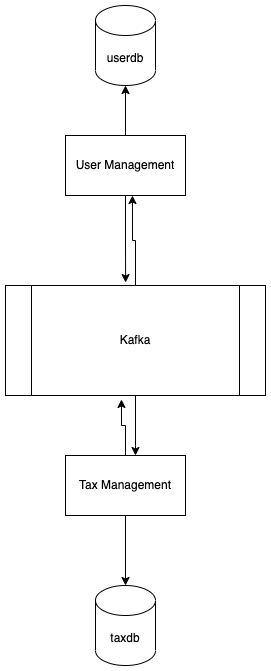

The diagram above was exported from draw.io. Its source (the exported page's mxGraphModel, read from the mxfile embedded in the PNG):
<mxGraphModel dx="1022" dy="741" grid="1" gridSize="10" guides="1" tooltips="1" connect="1" arrows="1" fold="1" page="1" pageScale="1" pageWidth="300" pageHeight="300" math="0" shadow="0">
  <root>
    <mxCell id="0" />
    <mxCell id="1" parent="0" />
    <mxCell id="x12rWOUhWDvKemUeX3CT-31" value="" style="edgeStyle=orthogonalEdgeStyle;rounded=0;orthogonalLoop=1;jettySize=auto;html=1;entryX=0.462;entryY=-0.027;entryDx=0;entryDy=0;entryPerimeter=0;" edge="1" parent="1" source="x12rWOUhWDvKemUeX3CT-20" target="x12rWOUhWDvKemUeX3CT-22">
      <mxGeometry relative="1" as="geometry" />
    </mxCell>
    <mxCell id="x12rWOUhWDvKemUeX3CT-36" value="" style="edgeStyle=orthogonalEdgeStyle;rounded=0;orthogonalLoop=1;jettySize=auto;html=1;" edge="1" parent="1" source="x12rWOUhWDvKemUeX3CT-20" target="x12rWOUhWDvKemUeX3CT-21">
      <mxGeometry relative="1" as="geometry" />
    </mxCell>
    <mxCell id="x12rWOUhWDvKemUeX3CT-20" value="User Management" style="rounded=0;whiteSpace=wrap;html=1;" vertex="1" parent="1">
      <mxGeometry x="230" y="160" width="120" height="60" as="geometry" />
    </mxCell>
    <mxCell id="x12rWOUhWDvKemUeX3CT-21" value="userdb" style="shape=cylinder3;whiteSpace=wrap;html=1;boundedLbl=1;backgroundOutline=1;size=15;" vertex="1" parent="1">
      <mxGeometry x="260" y="30" width="60" height="80" as="geometry" />
    </mxCell>
    <mxCell id="x12rWOUhWDvKemUeX3CT-32" value="" style="edgeStyle=orthogonalEdgeStyle;rounded=0;orthogonalLoop=1;jettySize=auto;html=1;" edge="1" parent="1" source="x12rWOUhWDvKemUeX3CT-22" target="x12rWOUhWDvKemUeX3CT-23">
      <mxGeometry relative="1" as="geometry">
        <Array as="points">
          <mxPoint x="300" y="470" />
          <mxPoint x="300" y="470" />
        </Array>
      </mxGeometry>
    </mxCell>
    <mxCell id="x12rWOUhWDvKemUeX3CT-33" value="" style="edgeStyle=orthogonalEdgeStyle;rounded=0;orthogonalLoop=1;jettySize=auto;html=1;entryX=0.558;entryY=1;entryDx=0;entryDy=0;entryPerimeter=0;" edge="1" parent="1" source="x12rWOUhWDvKemUeX3CT-22" target="x12rWOUhWDvKemUeX3CT-20">
      <mxGeometry relative="1" as="geometry">
        <mxPoint x="300" y="230" as="targetPoint" />
      </mxGeometry>
    </mxCell>
    <mxCell id="x12rWOUhWDvKemUeX3CT-22" value="Kafka" style="shape=process;whiteSpace=wrap;html=1;backgroundOutline=1;" vertex="1" parent="1">
      <mxGeometry x="170" y="310" width="260" height="110" as="geometry" />
    </mxCell>
    <mxCell id="x12rWOUhWDvKemUeX3CT-34" style="edgeStyle=orthogonalEdgeStyle;rounded=0;orthogonalLoop=1;jettySize=auto;html=1;entryX=0.446;entryY=1.036;entryDx=0;entryDy=0;entryPerimeter=0;" edge="1" parent="1" source="x12rWOUhWDvKemUeX3CT-23" target="x12rWOUhWDvKemUeX3CT-22">
      <mxGeometry relative="1" as="geometry" />
    </mxCell>
    <mxCell id="x12rWOUhWDvKemUeX3CT-35" value="" style="edgeStyle=orthogonalEdgeStyle;rounded=0;orthogonalLoop=1;jettySize=auto;html=1;" edge="1" parent="1" source="x12rWOUhWDvKemUeX3CT-23" target="x12rWOUhWDvKemUeX3CT-24">
      <mxGeometry relative="1" as="geometry" />
    </mxCell>
    <mxCell id="x12rWOUhWDvKemUeX3CT-23" value="Tax Management" style="rounded=0;whiteSpace=wrap;html=1;" vertex="1" parent="1">
      <mxGeometry x="230" y="480" width="120" height="60" as="geometry" />
    </mxCell>
    <mxCell id="x12rWOUhWDvKemUeX3CT-24" value="taxdb" style="shape=cylinder3;whiteSpace=wrap;html=1;boundedLbl=1;backgroundOutline=1;size=15;" vertex="1" parent="1">
      <mxGeometry x="260" y="610" width="60" height="80" as="geometry" />
    </mxCell>
  </root>
</mxGraphModel>